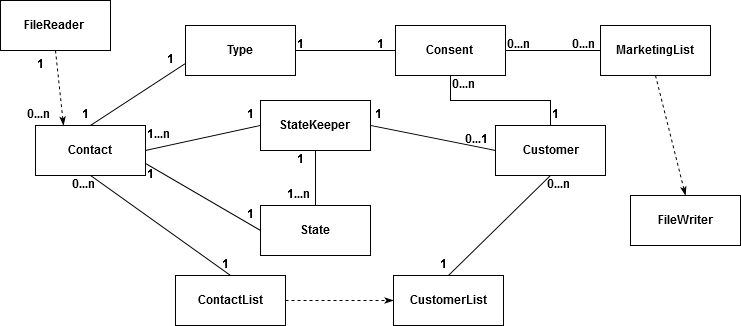

The diagram above was exported from draw.io. Its source (the exported page's mxGraphModel, read from the mxfile embedded in the PNG):
<mxGraphModel dx="1896" dy="1650" grid="1" gridSize="10" guides="1" tooltips="1" connect="1" arrows="1" fold="1" page="1" pageScale="1" pageWidth="850" pageHeight="1100" math="0" shadow="0">
  <root>
    <mxCell id="0" style=";html=1;" />
    <mxCell id="1" style=";html=1;" parent="0" />
    <mxCell id="17b367f0926f42e-114" value="&lt;b&gt;Contact&lt;/b&gt;" style="html=1;" vertex="1" parent="1">
      <mxGeometry x="-725" y="-190" width="110" height="50" as="geometry" />
    </mxCell>
    <mxCell id="17b367f0926f42e-115" value="&lt;b&gt;ContactList&lt;/b&gt;" style="html=1;" vertex="1" parent="1">
      <mxGeometry x="-585" y="-40" width="110" height="50" as="geometry" />
    </mxCell>
    <mxCell id="17b367f0926f42e-116" value="&lt;b&gt;Customer&lt;/b&gt;" style="html=1;" vertex="1" parent="1">
      <mxGeometry x="-265" y="-190" width="110" height="50" as="geometry" />
    </mxCell>
    <mxCell id="17b367f0926f42e-117" value="&lt;b&gt;CustomerList&lt;/b&gt;" style="html=1;" vertex="1" parent="1">
      <mxGeometry x="-367" y="-40" width="110" height="50" as="geometry" />
    </mxCell>
    <mxCell id="17b367f0926f42e-118" value="&lt;b&gt;Type&lt;/b&gt;" style="html=1;" vertex="1" parent="1">
      <mxGeometry x="-575" y="-290" width="110" height="50" as="geometry" />
    </mxCell>
    <mxCell id="17b367f0926f42e-119" value="&lt;b&gt;StateKeeper&lt;/b&gt;" style="html=1;" vertex="1" parent="1">
      <mxGeometry x="-500" y="-215" width="110" height="50" as="geometry" />
    </mxCell>
    <mxCell id="17b367f0926f42e-125" style="edgeStyle=none;rounded=0;html=1;exitX=0;exitY=0.75;entryX=0.5;entryY=0;jettySize=auto;orthogonalLoop=1;endArrow=none;endFill=0;" edge="1" parent="1" source="17b367f0926f42e-118" target="17b367f0926f42e-114">
      <mxGeometry relative="1" as="geometry" />
    </mxCell>
    <mxCell id="17b367f0926f42e-126" style="edgeStyle=none;rounded=0;html=1;exitX=0.5;exitY=1;entryX=0.5;entryY=0;endArrow=none;endFill=0;jettySize=auto;orthogonalLoop=1;" edge="1" parent="1" source="17b367f0926f42e-114" target="17b367f0926f42e-115">
      <mxGeometry relative="1" as="geometry" />
    </mxCell>
    <mxCell id="17b367f0926f42e-127" style="edgeStyle=none;rounded=0;html=1;exitX=1;exitY=0.5;entryX=0;entryY=0.5;endArrow=classicThin;endFill=1;jettySize=auto;orthogonalLoop=1;dashed=1;" edge="1" parent="1" source="17b367f0926f42e-115" target="17b367f0926f42e-117">
      <mxGeometry relative="1" as="geometry" />
    </mxCell>
    <mxCell id="17b367f0926f42e-128" style="edgeStyle=none;rounded=0;html=1;exitX=0.5;exitY=1;entryX=0.5;entryY=0;endArrow=none;endFill=0;jettySize=auto;orthogonalLoop=1;" edge="1" parent="1" source="17b367f0926f42e-116" target="17b367f0926f42e-117">
      <mxGeometry relative="1" as="geometry" />
    </mxCell>
    <mxCell id="17b367f0926f42e-129" style="edgeStyle=none;rounded=0;html=1;exitX=0;exitY=0.5;entryX=1;entryY=0.5;endArrow=none;endFill=0;jettySize=auto;orthogonalLoop=1;strokeColor=#000000;" edge="1" parent="1" source="17b367f0926f42e-116" target="17b367f0926f42e-119">
      <mxGeometry relative="1" as="geometry">
        <mxPoint x="-240" y="-45" as="sourcePoint" />
      </mxGeometry>
    </mxCell>
    <mxCell id="17b367f0926f42e-138" value="1&lt;br&gt;" style="text;html=1;resizable=0;points=[];autosize=1;align=left;verticalAlign=top;spacingTop=-4;fontStyle=1" vertex="1" parent="1">
      <mxGeometry x="-322" y="-60" width="20" height="20" as="geometry" />
    </mxCell>
    <mxCell id="17b367f0926f42e-141" value="0...n" style="text;html=1;resizable=0;points=[];autosize=1;align=left;verticalAlign=top;spacingTop=-4;fontStyle=1" vertex="1" parent="1">
      <mxGeometry x="-215" y="-140" width="40" height="20" as="geometry" />
    </mxCell>
    <mxCell id="17b367f0926f42e-142" value="0...n" style="text;html=1;resizable=0;points=[];autosize=1;align=left;verticalAlign=top;spacingTop=-4;fontStyle=1" vertex="1" parent="1">
      <mxGeometry x="-690" y="-140" width="40" height="20" as="geometry" />
    </mxCell>
    <mxCell id="17b367f0926f42e-143" value="1" style="text;html=1;resizable=0;points=[];autosize=1;align=left;verticalAlign=top;spacingTop=-4;fontStyle=1" vertex="1" parent="1">
      <mxGeometry x="-540" y="-60" width="20" height="20" as="geometry" />
    </mxCell>
    <mxCell id="69e49336d2665935-1" value="&lt;b&gt;Consent&lt;/b&gt;" style="html=1;" vertex="1" parent="1">
      <mxGeometry x="-365" y="-290" width="110" height="50" as="geometry" />
    </mxCell>
    <mxCell id="69e49336d2665935-4" style="edgeStyle=orthogonalEdgeStyle;rounded=0;html=1;exitX=1;exitY=0.5;entryX=0;entryY=0.5;endArrow=none;endFill=0;jettySize=auto;orthogonalLoop=1;strokeColor=none;" edge="1" parent="1" source="17b367f0926f42e-118" target="69e49336d2665935-1">
      <mxGeometry relative="1" as="geometry" />
    </mxCell>
    <mxCell id="69e49336d2665935-5" style="edgeStyle=orthogonalEdgeStyle;rounded=0;html=1;exitX=1;exitY=0.5;endArrow=none;endFill=0;jettySize=auto;orthogonalLoop=1;strokeColor=#000000;entryX=0;entryY=0.5;" edge="1" parent="1" source="17b367f0926f42e-118" target="69e49336d2665935-1">
      <mxGeometry relative="1" as="geometry">
        <mxPoint x="-230" y="-255" as="targetPoint" />
        <Array as="points" />
      </mxGeometry>
    </mxCell>
    <mxCell id="69e49336d2665935-6" style="edgeStyle=orthogonalEdgeStyle;rounded=0;html=1;exitX=0.5;exitY=0;entryX=0.5;entryY=1;endArrow=none;endFill=0;jettySize=auto;orthogonalLoop=1;strokeColor=#000000;" edge="1" parent="1" source="17b367f0926f42e-116" target="69e49336d2665935-1">
      <mxGeometry relative="1" as="geometry" />
    </mxCell>
    <mxCell id="69e49336d2665935-7" value="0...n" style="text;html=1;resizable=0;points=[];autosize=1;align=left;verticalAlign=top;spacingTop=-4;fontStyle=1" vertex="1" parent="1">
      <mxGeometry x="-310" y="-240" width="40" height="20" as="geometry" />
    </mxCell>
    <mxCell id="69e49336d2665935-8" value="1" style="text;html=1;resizable=0;points=[];autosize=1;align=left;verticalAlign=top;spacingTop=-4;fontStyle=1" vertex="1" parent="1">
      <mxGeometry x="-210" y="-210" width="20" height="20" as="geometry" />
    </mxCell>
    <mxCell id="69e49336d2665935-11" value="1" style="text;html=1;resizable=0;points=[];autosize=1;align=left;verticalAlign=top;spacingTop=-4;fontStyle=1" vertex="1" parent="1">
      <mxGeometry x="-680" y="-210" width="20" height="20" as="geometry" />
    </mxCell>
    <mxCell id="69e49336d2665935-14" value="1&lt;br&gt;" style="text;html=1;resizable=0;points=[];autosize=1;align=left;verticalAlign=top;spacingTop=-4;fontStyle=1" vertex="1" parent="1">
      <mxGeometry x="-615" y="-150" width="20" height="20" as="geometry" />
    </mxCell>
    <mxCell id="69e49336d2665935-15" value="1&lt;br&gt;" style="text;html=1;resizable=0;points=[];autosize=1;align=left;verticalAlign=top;spacingTop=-4;fontStyle=1" vertex="1" parent="1">
      <mxGeometry x="-465" y="-280" width="20" height="20" as="geometry" />
    </mxCell>
    <mxCell id="69e49336d2665935-16" value="1&lt;br&gt;" style="text;html=1;resizable=0;points=[];autosize=1;align=left;verticalAlign=top;spacingTop=-4;fontStyle=1" vertex="1" parent="1">
      <mxGeometry x="-385" y="-280" width="20" height="20" as="geometry" />
    </mxCell>
    <mxCell id="1bad6d03106d2055-1" value="&lt;b&gt;FileReader&lt;/b&gt;" style="html=1;" vertex="1" parent="1">
      <mxGeometry x="-760" y="-315" width="110" height="50" as="geometry" />
    </mxCell>
    <mxCell id="1bad6d03106d2055-2" value="&lt;b&gt;FileWriter&lt;/b&gt;" style="html=1;" vertex="1" parent="1">
      <mxGeometry x="-130" y="-120" width="110" height="50" as="geometry" />
    </mxCell>
    <mxCell id="1bad6d03106d2055-3" value="&lt;b&gt;MarketingList&lt;/b&gt;" style="html=1;" vertex="1" parent="1">
      <mxGeometry x="-160" y="-290" width="110" height="50" as="geometry" />
    </mxCell>
    <mxCell id="1bad6d03106d2055-5" value="&lt;b&gt;State&lt;/b&gt;" style="html=1;" vertex="1" parent="1">
      <mxGeometry x="-500" y="-110" width="110" height="50" as="geometry" />
    </mxCell>
    <mxCell id="1bad6d03106d2055-6" style="edgeStyle=none;rounded=0;html=1;exitX=0;exitY=0.5;entryX=1;entryY=0.75;jettySize=auto;orthogonalLoop=1;endArrow=none;endFill=0;" edge="1" parent="1" source="1bad6d03106d2055-5" target="17b367f0926f42e-114">
      <mxGeometry relative="1" as="geometry">
        <mxPoint x="-400" y="-220" as="sourcePoint" />
        <mxPoint x="-490" y="-180" as="targetPoint" />
      </mxGeometry>
    </mxCell>
    <mxCell id="1bad6d03106d2055-9" style="edgeStyle=none;rounded=0;html=1;exitX=1;exitY=0.5;entryX=0;entryY=0.5;endArrow=none;endFill=0;jettySize=auto;orthogonalLoop=1;strokeColor=#000000;" edge="1" parent="1" source="69e49336d2665935-1" target="1bad6d03106d2055-3">
      <mxGeometry relative="1" as="geometry" />
    </mxCell>
    <mxCell id="1bad6d03106d2055-10" style="edgeStyle=none;rounded=0;html=1;exitX=0.5;exitY=1;entryX=0.5;entryY=0;endArrow=classicThin;endFill=1;jettySize=auto;orthogonalLoop=1;dashed=1;" edge="1" parent="1" source="1bad6d03106d2055-3" target="1bad6d03106d2055-2">
      <mxGeometry relative="1" as="geometry">
        <mxPoint x="-180" y="40" as="sourcePoint" />
        <mxPoint x="-82" y="90" as="targetPoint" />
      </mxGeometry>
    </mxCell>
    <mxCell id="1bad6d03106d2055-11" style="edgeStyle=none;rounded=0;html=1;exitX=0.5;exitY=1;entryX=0.25;entryY=0;endArrow=classicThin;endFill=1;jettySize=auto;orthogonalLoop=1;dashed=1;exitPerimeter=0;" edge="1" parent="1" source="1bad6d03106d2055-1" target="17b367f0926f42e-114">
      <mxGeometry relative="1" as="geometry">
        <mxPoint x="-605" y="-230" as="sourcePoint" />
        <mxPoint x="-605" y="-145" as="targetPoint" />
      </mxGeometry>
    </mxCell>
    <mxCell id="1bad6d03106d2055-13" value="1&lt;br&gt;" style="text;html=1;resizable=0;points=[];autosize=1;align=left;verticalAlign=top;spacingTop=-4;fontStyle=1" vertex="1" parent="1">
      <mxGeometry x="-515" y="-210" width="20" height="20" as="geometry" />
    </mxCell>
    <mxCell id="1bad6d03106d2055-14" value="1&lt;br&gt;" style="text;html=1;resizable=0;points=[];autosize=1;align=left;verticalAlign=top;spacingTop=-4;fontStyle=1" vertex="1" parent="1">
      <mxGeometry x="-515" y="-110" width="20" height="20" as="geometry" />
    </mxCell>
    <mxCell id="1bad6d03106d2055-17" style="edgeStyle=none;rounded=0;html=1;exitX=0.5;exitY=1;endArrow=none;endFill=0;jettySize=auto;orthogonalLoop=1;strokeColor=#000000;entryX=0.5;entryY=0;" edge="1" parent="1" source="17b367f0926f42e-119" target="1bad6d03106d2055-5">
      <mxGeometry relative="1" as="geometry">
        <mxPoint x="-412" y="-160" as="sourcePoint" />
        <mxPoint x="-459" y="-160" as="targetPoint" />
      </mxGeometry>
    </mxCell>
    <mxCell id="1bad6d03106d2055-18" value="1" style="text;html=1;resizable=0;points=[];autosize=1;align=left;verticalAlign=top;spacingTop=-4;fontStyle=1" vertex="1" parent="1">
      <mxGeometry x="-725" y="-260" width="20" height="20" as="geometry" />
    </mxCell>
    <mxCell id="1bad6d03106d2055-19" value="0...n" style="text;html=1;resizable=0;points=[];autosize=1;align=left;verticalAlign=top;spacingTop=-4;fontStyle=1" vertex="1" parent="1">
      <mxGeometry x="-735" y="-210" width="40" height="20" as="geometry" />
    </mxCell>
    <mxCell id="1bad6d03106d2055-21" value="1" style="text;html=1;resizable=0;points=[];autosize=1;align=left;verticalAlign=top;spacingTop=-4;fontStyle=1" vertex="1" parent="1">
      <mxGeometry x="-595" y="-265" width="20" height="20" as="geometry" />
    </mxCell>
    <mxCell id="1bad6d03106d2055-23" value="1...n" style="text;html=1;resizable=0;points=[];autosize=1;align=left;verticalAlign=top;spacingTop=-4;fontStyle=1" vertex="1" parent="1">
      <mxGeometry x="-615" y="-190" width="40" height="20" as="geometry" />
    </mxCell>
    <mxCell id="1bad6d03106d2055-24" style="edgeStyle=none;rounded=0;html=1;exitX=0;exitY=0.5;entryX=1;entryY=0.5;endArrow=none;endFill=0;jettySize=auto;orthogonalLoop=1;strokeColor=#000000;" edge="1" parent="1" source="17b367f0926f42e-119" target="17b367f0926f42e-114">
      <mxGeometry relative="1" as="geometry">
        <mxPoint x="-480" y="-150" as="sourcePoint" />
        <mxPoint x="-605" y="-150" as="targetPoint" />
      </mxGeometry>
    </mxCell>
    <mxCell id="60f3e3d3a666cbff-1" value="1&lt;br&gt;" style="text;html=1;resizable=0;points=[];autosize=1;align=left;verticalAlign=top;spacingTop=-4;fontStyle=1" vertex="1" parent="1">
      <mxGeometry x="-465" y="-165" width="20" height="20" as="geometry" />
    </mxCell>
    <mxCell id="60f3e3d3a666cbff-2" value="1...n" style="text;html=1;resizable=0;points=[];autosize=1;align=left;verticalAlign=top;spacingTop=-4;fontStyle=1" vertex="1" parent="1">
      <mxGeometry x="-475" y="-130" width="40" height="20" as="geometry" />
    </mxCell>
    <mxCell id="60f3e3d3a666cbff-3" value="1" style="text;html=1;resizable=0;points=[];autosize=1;align=left;verticalAlign=top;spacingTop=-4;fontStyle=1" vertex="1" parent="1">
      <mxGeometry x="-387" y="-210" width="20" height="20" as="geometry" />
    </mxCell>
    <mxCell id="60f3e3d3a666cbff-4" value="0...1" style="text;html=1;resizable=0;points=[];autosize=1;align=left;verticalAlign=top;spacingTop=-4;fontStyle=1" vertex="1" parent="1">
      <mxGeometry x="-297" y="-185" width="40" height="20" as="geometry" />
    </mxCell>
    <mxCell id="60f3e3d3a666cbff-5" value="0...n" style="text;html=1;resizable=0;points=[];autosize=1;align=left;verticalAlign=top;spacingTop=-4;fontStyle=1" vertex="1" parent="1">
      <mxGeometry x="-190" y="-280" width="40" height="20" as="geometry" />
    </mxCell>
    <mxCell id="60f3e3d3a666cbff-6" value="0...n" style="text;html=1;resizable=0;points=[];autosize=1;align=left;verticalAlign=top;spacingTop=-4;fontStyle=1" vertex="1" parent="1">
      <mxGeometry x="-255" y="-280" width="40" height="20" as="geometry" />
    </mxCell>
  </root>
</mxGraphModel>